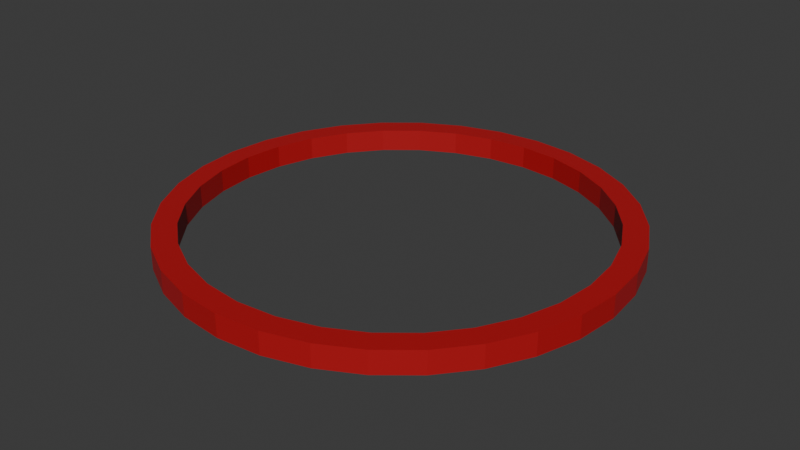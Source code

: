 # Source: rot.ring.10.blend  (saved by Blender 4.2.66; exported with 4.5.12 LTS)
import bpy
from mathutils import Matrix  # noqa: F401  (used for matrix-valued properties, if any)

bpy.ops.wm.read_factory_settings(use_empty=True)
scene = bpy.context.scene
scene.name = 'Scene'

# ---- collections
col_collection = bpy.data.collections.new('Collection'); scene.collection.children.link(col_collection)

# ---- materials (node trees are filled in below, after node groups)
mat_material_001 = bpy.data.materials.new('Material.001')

# ---- material node trees
mat_material_001.use_nodes = True; mat_material_001.node_tree.nodes.clear()
_N = mat_material_001.node_tree.nodes; _L = mat_material_001.node_tree.links
n0 = _N.new('ShaderNodeBsdfPrincipled'); n0.name = 'Principled BSDF'; n0.location = (10, 300)
n0.inputs[0].default_value = (0.4617, 0.007335, 0.01286, 1.0)
n1 = _N.new('ShaderNodeOutputMaterial'); n1.name = 'Material Output'; n1.location = (300, 300)
_L.new(n0.outputs[0], n1.inputs[0])
n1.is_active_output = True

# ---- world
world_world = bpy.data.worlds.new('World'); scene.world = world_world
world_world.use_nodes = True; world_world.node_tree.nodes.clear()
_N = world_world.node_tree.nodes; _L = world_world.node_tree.links
n0 = _N.new('ShaderNodeOutputWorld'); n0.name = 'World Output'; n0.location = (300, 300)
n1 = _N.new('ShaderNodeBackground'); n1.name = 'Background'; n1.location = (10, 300)
n1.inputs[0].default_value = (0.05088, 0.05088, 0.05088, 1.0)
_L.new(n1.outputs[0], n0.inputs[0])
n0.is_active_output = True
world_world.color = (0.05088, 0.05088, 0.05088)
world_world.sun_shadow_jitter_overblur = 0.0

# ---- meshes
me_cylinder = bpy.data.meshes.new('Cylinder')
me_cylinder.from_pydata([(0.0, 0.8955, -1.0), (0.0, 0.8955, 1.0), (0.1747, 0.8783, -1.0), (0.1747, 0.8783, 1.0), (0.3427, 0.8273, -1.0), (0.3427, 0.8273, 1.0), (0.4975, 0.7446, -1.0), (0.4975, 0.7446, 1.0), (0.6332, 0.6332, -1.0), (0.6332, 0.6332, 1.0), (0.7446, 0.4975, -1.0), (0.7446, 0.4975, 1.0), (0.8273, 0.3427, -1.0), (0.8273, 0.3427, 1.0), (0.8783, 0.1747, -1.0), (0.8783, 0.1747, 1.0), (0.8955, 0.0, -1.0), (0.8955, 0.0, 1.0), (0.8783, -0.1747, -1.0), (0.8783, -0.1747, 1.0), (0.8273, -0.3427, -1.0), (0.8273, -0.3427, 1.0), (0.7446, -0.4975, -1.0), (0.7446, -0.4975, 1.0), (0.6332, -0.6332, -1.0), (0.6332, -0.6332, 1.0), (0.4975, -0.7446, -1.0), (0.4975, -0.7446, 1.0), (0.3427, -0.8273, -1.0), (0.3427, -0.8273, 1.0), (0.1747, -0.8783, -1.0), (0.1747, -0.8783, 1.0), (0.0, -0.8955, -1.0), (0.0, -0.8955, 1.0), (-0.1747, -0.8783, -1.0), (-0.1747, -0.8783, 1.0), (-0.3427, -0.8273, -1.0), (-0.3427, -0.8273, 1.0), (-0.4975, -0.7446, -1.0), (-0.4975, -0.7446, 1.0), (-0.6332, -0.6332, -1.0), (-0.6332, -0.6332, 1.0), (-0.7446, -0.4975, -1.0), (-0.7446, -0.4975, 1.0), (-0.8273, -0.3427, -1.0), (-0.8273, -0.3427, 1.0), (-0.8783, -0.1747, -1.0), (-0.8783, -0.1747, 1.0), (-0.8955, 0.0, -1.0), (-0.8955, 0.0, 1.0), (-0.8783, 0.1747, -1.0), (-0.8783, 0.1747, 1.0), (-0.8273, 0.3427, -1.0), (-0.8273, 0.3427, 1.0), (-0.7446, 0.4975, -1.0), (-0.7446, 0.4975, 1.0), (-0.6332, 0.6332, -1.0), (-0.6332, 0.6332, 1.0), (-0.4975, 0.7446, -1.0), (-0.4975, 0.7446, 1.0), (-0.3427, 0.8273, -1.0), (-0.3427, 0.8273, 1.0), (-0.1747, 0.8783, -1.0), (-0.1747, 0.8783, 1.0), (0.0, 1.0, -1.0), (0.1951, 0.9808, -1.0), (0.1951, 0.9808, 1.0), (0.0, 1.0, 1.0), (0.3827, 0.9239, -1.0), (0.3827, 0.9239, 1.0), (0.5556, 0.8315, -1.0), (0.5556, 0.8315, 1.0), (0.7071, 0.7071, -1.0), (0.7071, 0.7071, 1.0), (0.8315, 0.5556, -1.0), (0.8315, 0.5556, 1.0), (0.9239, 0.3827, -1.0), (0.9239, 0.3827, 1.0), (0.9808, 0.1951, -1.0), (0.9808, 0.1951, 1.0), (1.0, 0.0, -1.0), (1.0, 0.0, 1.0), (0.9808, -0.1951, -1.0), (0.9808, -0.1951, 1.0), (0.9239, -0.3827, -1.0), (0.9239, -0.3827, 1.0), (0.8315, -0.5556, -1.0), (0.8315, -0.5556, 1.0), (0.7071, -0.7071, -1.0), (0.7071, -0.7071, 1.0), (0.5556, -0.8315, -1.0), (0.5556, -0.8315, 1.0), (0.3827, -0.9239, -1.0), (0.3827, -0.9239, 1.0), (0.1951, -0.9808, -1.0), (0.1951, -0.9808, 1.0), (0.0, -1.0, -1.0), (0.0, -1.0, 1.0), (-0.1951, -0.9808, -1.0), (-0.1951, -0.9808, 1.0), (-0.3827, -0.9239, -1.0), (-0.3827, -0.9239, 1.0), (-0.5556, -0.8315, -1.0), (-0.5556, -0.8315, 1.0), (-0.7071, -0.7071, -1.0), (-0.7071, -0.7071, 1.0), (-0.8315, -0.5556, -1.0), (-0.8315, -0.5556, 1.0), (-0.9239, -0.3827, -1.0), (-0.9239, -0.3827, 1.0), (-0.9808, -0.1951, -1.0), (-0.9808, -0.1951, 1.0), (-1.0, 0.0, -1.0), (-1.0, 0.0, 1.0), (-0.9808, 0.1951, -1.0), (-0.9808, 0.1951, 1.0), (-0.9239, 0.3827, -1.0), (-0.9239, 0.3827, 1.0), (-0.8315, 0.5556, -1.0), (-0.8315, 0.5556, 1.0), (-0.7071, 0.7071, -1.0), (-0.7071, 0.7071, 1.0), (-0.5556, 0.8315, -1.0), (-0.5556, 0.8315, 1.0), (-0.3827, 0.9239, -1.0), (-0.3827, 0.9239, 1.0), (-0.1951, 0.9808, -1.0), (-0.1951, 0.9808, 1.0)], [], [(64, 67, 66, 65), (65, 66, 69, 68), (68, 69, 71, 70), (70, 71, 73, 72), (72, 73, 75, 74), (74, 75, 77, 76), (76, 77, 79, 78), (78, 79, 81, 80), (80, 81, 83, 82), (82, 83, 85, 84), (84, 85, 87, 86), (86, 87, 89, 88), (88, 89, 91, 90), (90, 91, 93, 92), (92, 93, 95, 94), (94, 95, 97, 96), (96, 97, 99, 98), (98, 99, 101, 100), (100, 101, 103, 102), (102, 103, 105, 104), (104, 105, 107, 106), (106, 107, 109, 108), (108, 109, 111, 110), (110, 111, 113, 112), (112, 113, 115, 114), (114, 115, 117, 116), (116, 117, 119, 118), (118, 119, 121, 120), (120, 121, 123, 122), (122, 123, 125, 124), (124, 125, 127, 126), (126, 127, 67, 64), (2, 0, 64, 65), (1, 3, 66, 67), (4, 2, 65, 68), (3, 5, 69, 66), (6, 4, 68, 70), (5, 7, 71, 69), (8, 6, 70, 72), (7, 9, 73, 71), (10, 8, 72, 74), (9, 11, 75, 73), (12, 10, 74, 76), (11, 13, 77, 75), (14, 12, 76, 78), (13, 15, 79, 77), (16, 14, 78, 80), (15, 17, 81, 79), (18, 16, 80, 82), (17, 19, 83, 81), (20, 18, 82, 84), (19, 21, 85, 83), (22, 20, 84, 86), (21, 23, 87, 85), (24, 22, 86, 88), (23, 25, 89, 87), (26, 24, 88, 90), (25, 27, 91, 89), (28, 26, 90, 92), (27, 29, 93, 91), (30, 28, 92, 94), (29, 31, 95, 93), (32, 30, 94, 96), (31, 33, 97, 95), (34, 32, 96, 98), (33, 35, 99, 97), (36, 34, 98, 100), (35, 37, 101, 99), (38, 36, 100, 102), (37, 39, 103, 101), (40, 38, 102, 104), (39, 41, 105, 103), (42, 40, 104, 106), (41, 43, 107, 105), (44, 42, 106, 108), (43, 45, 109, 107), (46, 44, 108, 110), (45, 47, 111, 109), (48, 46, 110, 112), (47, 49, 113, 111), (50, 48, 112, 114), (49, 51, 115, 113), (52, 50, 114, 116), (51, 53, 117, 115), (54, 52, 116, 118), (53, 55, 119, 117), (56, 54, 118, 120), (55, 57, 121, 119), (58, 56, 120, 122), (57, 59, 123, 121), (60, 58, 122, 124), (59, 61, 125, 123), (62, 60, 124, 126), (61, 63, 127, 125), (0, 62, 126, 64), (63, 1, 67, 127), (22, 24, 25, 23), (24, 26, 27, 25), (26, 28, 29, 27), (28, 30, 31, 29), (30, 32, 33, 31), (32, 34, 35, 33), (34, 36, 37, 35), (36, 38, 39, 37), (38, 40, 41, 39), (40, 42, 43, 41), (42, 44, 45, 43), (44, 46, 47, 45), (46, 48, 49, 47), (48, 50, 51, 49), (50, 52, 53, 51), (52, 54, 55, 53), (54, 56, 57, 55), (56, 58, 59, 57), (58, 60, 61, 59), (60, 62, 63, 61), (62, 0, 1, 63), (0, 2, 3, 1), (2, 4, 5, 3), (4, 6, 7, 5), (6, 8, 9, 7), (8, 10, 11, 9), (10, 12, 13, 11), (12, 14, 15, 13), (14, 16, 17, 15), (16, 18, 19, 17), (18, 20, 21, 19), (20, 22, 23, 21)])
_uv = me_cylinder.uv_layers.new(name='UVMap')
_uv.uv.foreach_set('vector', [1.0, 0.5, 1.0, 1.0, 0.9688, 1.0, 0.9688, 0.5, 0.9688, 0.5, 0.9688, 1.0, 0.9375, 1.0, 0.9375, 0.5, 0.9375, 0.5, 0.9375, 1.0, 0.9062, 1.0, 0.9062, 0.5, 0.9062, 0.5, 0.9062, 1.0, 0.875, 1.0, 0.875, 0.5, 0.875, 0.5, 0.875, 1.0, 0.8438, 1.0, 0.8438, 0.5, 0.8438, 0.5, 0.8438, 1.0, 0.8125, 1.0, 0.8125, 0.5, 0.8125, 0.5, 0.8125, 1.0, 0.7812, 1.0, 0.7812, 0.5, 0.7812, 0.5, 0.7812, 1.0, 0.75, 1.0, 0.75, 0.5, 0.75, 0.5, 0.75, 1.0, 0.7188, 1.0, 0.7188, 0.5, 0.7188, 0.5, 0.7188, 1.0, 0.6875, 1.0, 0.6875, 0.5, 0.6875, 0.5, 0.6875, 1.0, 0.6562, 1.0, 0.6562, 0.5, 0.6562, 0.5, 0.6562, 1.0, 0.625, 1.0, 0.625, 0.5, 0.625, 0.5, 0.625, 1.0, 0.5938, 1.0, 0.5938, 0.5, 0.5938, 0.5, 0.5938, 1.0, 0.5625, 1.0, 0.5625, 0.5, 0.5625, 0.5, 0.5625, 1.0, 0.5312, 1.0, 0.5312, 0.5, 0.5312, 0.5, 0.5312, 1.0, 0.5, 1.0, 0.5, 0.5, 0.5, 0.5, 0.5, 1.0, 0.4688, 1.0, 0.4688, 0.5, 0.4688, 0.5, 0.4688, 1.0, 0.4375, 1.0, 0.4375, 0.5, 0.4375, 0.5, 0.4375, 1.0, 0.4062, 1.0, 0.4062, 0.5, 0.4062, 0.5, 0.4062, 1.0, 0.375, 1.0, 0.375, 0.5, 0.375, 0.5, 0.375, 1.0, 0.3438, 1.0, 0.3438, 0.5, 0.3438, 0.5, 0.3438, 1.0, 0.3125, 1.0, 0.3125, 0.5, 0.3125, 0.5, 0.3125, 1.0, 0.2812, 1.0, 0.2812, 0.5, 0.2812, 0.5, 0.2812, 1.0, 0.25, 1.0, 0.25, 0.5, 0.25, 0.5, 0.25, 1.0, 0.2188, 1.0, 0.2188, 0.5, 0.2188, 0.5, 0.2188, 1.0, 0.1875, 1.0, 0.1875, 0.5, 0.1875, 0.5, 0.1875, 1.0, 0.1562, 1.0, 0.1562, 0.5, 0.1562, 0.5, 0.1562, 1.0, 0.125, 1.0, 0.125, 0.5, 0.125, 0.5, 0.125, 1.0, 0.09375, 1.0, 0.09375, 0.5, 0.09375, 0.5, 0.09375, 1.0, 0.0625, 1.0, 0.0625, 0.5, 0.0625, 0.5, 0.0625, 1.0, 0.03125, 1.0, 0.03125, 0.5, 0.03125, 0.5, 0.03125, 1.0, 0.0, 1.0, 0.0, 0.5, 0.7919, 0.4608, 0.75, 0.4649, 0.75, 0.49, 0.7968, 0.4854, 0.25, 0.4649, 0.2919, 0.4608, 0.2968, 0.4854, 0.25, 0.49, 0.8322, 0.4486, 0.7919, 0.4608, 0.7968, 0.4854, 0.8418, 0.4717, 0.2919, 0.4608, 0.3322, 0.4486, 0.3418, 0.4717, 0.2968, 0.4854, 0.8694, 0.4287, 0.8322, 0.4486, 0.8418, 0.4717, 0.8833, 0.4496, 0.3322, 0.4486, 0.3694, 0.4287, 0.3833, 0.4496, 0.3418, 0.4717, 0.902, 0.402, 0.8694, 0.4287, 0.8833, 0.4496, 0.9197, 0.4197, 0.3694, 0.4287, 0.402, 0.402, 0.4197, 0.4197, 0.3833, 0.4496, 0.9287, 0.3694, 0.902, 0.402, 0.9197, 0.4197, 0.9496, 0.3833, 0.402, 0.402, 0.4287, 0.3694, 0.4496, 0.3833, 0.4197, 0.4197, 0.9486, 0.3322, 0.9287, 0.3694, 0.9496, 0.3833, 0.9717, 0.3418, 0.4287, 0.3694, 0.4486, 0.3322, 0.4717, 0.3418, 0.4496, 0.3833, 0.9608, 0.2919, 0.9486, 0.3322, 0.9717, 0.3418, 0.9854, 0.2968, 0.4486, 0.3322, 0.4608, 0.2919, 0.4854, 0.2968, 0.4717, 0.3418, 0.9649, 0.25, 0.9608, 0.2919, 0.9854, 0.2968, 0.99, 0.25, 0.4608, 0.2919, 0.4649, 0.25, 0.49, 0.25, 0.4854, 0.2968, 0.9608, 0.2081, 0.9649, 0.25, 0.99, 0.25, 0.9854, 0.2032, 0.4649, 0.25, 0.4608, 0.2081, 0.4854, 0.2032, 0.49, 0.25, 0.9486, 0.1678, 0.9608, 0.2081, 0.9854, 0.2032, 0.9717, 0.1582, 0.4608, 0.2081, 0.4486, 0.1678, 0.4717, 0.1582, 0.4854, 0.2032, 0.9287, 0.1306, 0.9486, 0.1678, 0.9717, 0.1582, 0.9496, 0.1167, 0.4486, 0.1678, 0.4287, 0.1306, 0.4496, 0.1167, 0.4717, 0.1582, 0.902, 0.09803, 0.9287, 0.1306, 0.9496, 0.1167, 0.9197, 0.08029, 0.4287, 0.1306, 0.402, 0.09803, 0.4197, 0.08029, 0.4496, 0.1167, 0.8694, 0.0713, 0.902, 0.09803, 0.9197, 0.08029, 0.8833, 0.05045, 0.402, 0.09803, 0.3694, 0.0713, 0.3833, 0.05045, 0.4197, 0.08029, 0.8322, 0.05144, 0.8694, 0.0713, 0.8833, 0.05045, 0.8418, 0.02827, 0.3694, 0.0713, 0.3322, 0.05144, 0.3418, 0.02827, 0.3833, 0.05045, 0.7919, 0.03921, 0.8322, 0.05144, 0.8418, 0.02827, 0.7968, 0.01461, 0.3322, 0.05144, 0.2919, 0.03921, 0.2968, 0.01461, 0.3418, 0.02827, 0.75, 0.03508, 0.7919, 0.03921, 0.7968, 0.01461, 0.75, 0.01, 0.2919, 0.03921, 0.25, 0.03508, 0.25, 0.01, 0.2968, 0.01461, 0.7081, 0.03921, 0.75, 0.03508, 0.75, 0.01, 0.7032, 0.01461, 0.25, 0.03508, 0.2081, 0.03921, 0.2032, 0.01461, 0.25, 0.01, 0.6678, 0.05144, 0.7081, 0.03921, 0.7032, 0.01461, 0.6582, 0.02827, 0.2081, 0.03921, 0.1678, 0.05144, 0.1582, 0.02827, 0.2032, 0.01461, 0.6306, 0.0713, 0.6678, 0.05144, 0.6582, 0.02827, 0.6167, 0.05045, 0.1678, 0.05144, 0.1306, 0.0713, 0.1167, 0.05045, 0.1582, 0.02827, 0.598, 0.09803, 0.6306, 0.0713, 0.6167, 0.05045, 0.5803, 0.08029, 0.1306, 0.0713, 0.09803, 0.09803, 0.08029, 0.08029, 0.1167, 0.05045, 0.5713, 0.1306, 0.598, 0.09803, 0.5803, 0.08029, 0.5504, 0.1167, 0.09803, 0.09803, 0.0713, 0.1306, 0.05045, 0.1167, 0.08029, 0.08029, 0.5514, 0.1678, 0.5713, 0.1306, 0.5504, 0.1167, 0.5283, 0.1582, 0.0713, 0.1306, 0.05144, 0.1678, 0.02827, 0.1582, 0.05045, 0.1167, 0.5392, 0.2081, 0.5514, 0.1678, 0.5283, 0.1582, 0.5146, 0.2032, 0.05144, 0.1678, 0.03921, 0.2081, 0.01461, 0.2032, 0.02827, 0.1582, 0.5351, 0.25, 0.5392, 0.2081, 0.5146, 0.2032, 0.51, 0.25, 0.03921, 0.2081, 0.03508, 0.25, 0.01, 0.25, 0.01461, 0.2032, 0.5392, 0.2919, 0.5351, 0.25, 0.51, 0.25, 0.5146, 0.2968, 0.03508, 0.25, 0.03921, 0.2919, 0.01461, 0.2968, 0.01, 0.25, 0.5514, 0.3322, 0.5392, 0.2919, 0.5146, 0.2968, 0.5283, 0.3418, 0.03921, 0.2919, 0.05144, 0.3322, 0.02827, 0.3418, 0.01461, 0.2968, 0.5713, 0.3694, 0.5514, 0.3322, 0.5283, 0.3418, 0.5504, 0.3833, 0.05144, 0.3322, 0.0713, 0.3694, 0.05045, 0.3833, 0.02827, 0.3418, 0.598, 0.402, 0.5713, 0.3694, 0.5504, 0.3833, 0.5803, 0.4197, 0.0713, 0.3694, 0.09803, 0.402, 0.08029, 0.4197, 0.05045, 0.3833, 0.6306, 0.4287, 0.598, 0.402, 0.5803, 0.4197, 0.6167, 0.4496, 0.09803, 0.402, 0.1306, 0.4287, 0.1167, 0.4496, 0.08029, 0.4197, 0.6678, 0.4486, 0.6306, 0.4287, 0.6167, 0.4496, 0.6582, 0.4717, 0.1306, 0.4287, 0.1678, 0.4486, 0.1582, 0.4717, 0.1167, 0.4496, 0.7081, 0.4608, 0.6678, 0.4486, 0.6582, 0.4717, 0.7032, 0.4854, 0.1678, 0.4486, 0.2081, 0.4608, 0.2032, 0.4854, 0.1582, 0.4717, 0.75, 0.4649, 0.7081, 0.4608, 0.7032, 0.4854, 0.75, 0.49, 0.2081, 0.4608, 0.25, 0.4649, 0.25, 0.49, 0.2032, 0.4854, 0.9287, 0.1306, 0.902, 0.09803, 0.402, 0.09803, 0.4287, 0.1306, 0.902, 0.09803, 0.8694, 0.0713, 0.3694, 0.0713, 0.402, 0.09803, 0.8694, 0.0713, 0.8322, 0.05144, 0.3322, 0.05144, 0.3694, 0.0713, 0.8322, 0.05144, 0.7919, 0.03921, 0.2919, 0.03921, 0.3322, 0.05144, 0.7919, 0.03921, 0.75, 0.03508, 0.25, 0.03508, 0.2919, 0.03921, 0.75, 0.03508, 0.7081, 0.03921, 0.2081, 0.03921, 0.25, 0.03508, 0.7081, 0.03921, 0.6678, 0.05144, 0.1678, 0.05144, 0.2081, 0.03921, 0.6678, 0.05144, 0.6306, 0.0713, 0.1306, 0.0713, 0.1678, 0.05144, 0.6306, 0.0713, 0.598, 0.09803, 0.09803, 0.09803, 0.1306, 0.0713, 0.598, 0.09803, 0.5713, 0.1306, 0.0713, 0.1306, 0.09803, 0.09803, 0.5713, 0.1306, 0.5514, 0.1678, 0.05144, 0.1678, 0.0713, 0.1306, 0.5514, 0.1678, 0.5392, 0.2081, 0.03921, 0.2081, 0.05144, 0.1678, 0.5392, 0.2081, 0.5351, 0.25, 0.03508, 0.25, 0.03921, 0.2081, 0.5351, 0.25, 0.5392, 0.2919, 0.03921, 0.2919, 0.03508, 0.25, 0.5392, 0.2919, 0.5514, 0.3322, 0.05144, 0.3322, 0.03921, 0.2919, 0.5514, 0.3322, 0.5713, 0.3694, 0.0713, 0.3694, 0.05144, 0.3322, 0.5713, 0.3694, 0.598, 0.402, 0.09803, 0.402, 0.0713, 0.3694, 0.598, 0.402, 0.6306, 0.4287, 0.1306, 0.4287, 0.09803, 0.402, 0.6306, 0.4287, 0.6678, 0.4486, 0.1678, 0.4486, 0.1306, 0.4287, 0.6678, 0.4486, 0.7081, 0.4608, 0.2081, 0.4608, 0.1678, 0.4486, 0.7081, 0.4608, 0.75, 0.4649, 0.25, 0.4649, 0.2081, 0.4608, 0.75, 0.4649, 0.7919, 0.4608, 0.2919, 0.4608, 0.25, 0.4649, 0.7919, 0.4608, 0.8322, 0.4486, 0.3322, 0.4486, 0.2919, 0.4608, 0.8322, 0.4486, 0.8694, 0.4287, 0.3694, 0.4287, 0.3322, 0.4486, 0.8694, 0.4287, 0.902, 0.402, 0.402, 0.402, 0.3694, 0.4287, 0.902, 0.402, 0.9287, 0.3694, 0.4287, 0.3694, 0.402, 0.402, 0.9287, 0.3694, 0.9486, 0.3322, 0.4486, 0.3322, 0.4287, 0.3694, 0.9486, 0.3322, 0.9608, 0.2919, 0.4608, 0.2919, 0.4486, 0.3322, 0.9608, 0.2919, 0.9649, 0.25, 0.4649, 0.25, 0.4608, 0.2919, 0.9649, 0.25, 0.9608, 0.2081, 0.4608, 0.2081, 0.4649, 0.25, 0.9608, 0.2081, 0.9486, 0.1678, 0.4486, 0.1678, 0.4608, 0.2081, 0.9486, 0.1678, 0.9287, 0.1306, 0.4287, 0.1306, 0.4486, 0.1678])
me_cylinder.materials.append(mat_material_001)
me_cylinder.update()

# ---- objects
ob_cylinder = bpy.data.objects.new('Cylinder', me_cylinder)

# ---- transforms, parenting, visibility, modifiers, constraints
ob_cylinder.location = (0.0, 0.0, 0.0)
ob_cylinder.scale = (5.0, 5.0, -0.25)
_m = ob_cylinder.modifiers.new('Multires', 'MULTIRES')
_m.levels = 3
_m.sculpt_levels = 3
_m.render_levels = 3

# ---- collection membership
col_collection.objects.link(ob_cylinder)

# ---- scene / render settings (as saved in the file)
scene.frame_start = 1; scene.frame_end = 250; scene.frame_set(1)
scene.render.engine = 'BLENDER_EEVEE_NEXT'
bpy.context.view_layer.update()

# ---- added for rendering (the .blend has no active camera and no usable light): camera, sun
cam_auto = bpy.data.cameras.new('AutoCamera')
cam_auto.lens = 50.0
cam_auto.sensor_width = 36.0
cam_auto.clip_end = 1000.0
ob_auto_camera = bpy.data.objects.new('AutoCamera', cam_auto)
scene.collection.objects.link(ob_auto_camera)
ob_auto_camera.location = (12.9512, -15.5414, 10.3609)
ob_auto_camera.rotation_euler = (1.09748, -7.21219e-08, 0.694738)
scene.camera = ob_auto_camera
light_auto_sun = bpy.data.lights.new('AutoSun', 'SUN')
light_auto_sun.energy = 3.0
light_auto_sun.angle = 0.0523599
ob_auto_sun = bpy.data.objects.new('AutoSun', light_auto_sun)
scene.collection.objects.link(ob_auto_sun)
ob_auto_sun.rotation_euler = (0.872665, 0.174533, 0.523599)
bpy.context.view_layer.update()
